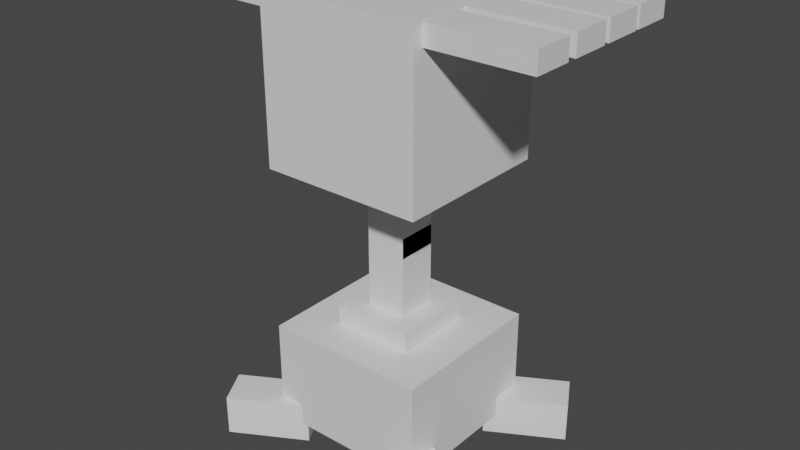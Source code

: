 # Source: lileep.blend  (saved by Blender 2.81.16; exported with 4.5.12 LTS)
import bpy
from mathutils import Matrix  # noqa: F401  (used for matrix-valued properties, if any)

bpy.ops.wm.read_factory_settings(use_empty=True)
scene = bpy.context.scene
scene.name = 'Scene'

# ---- collections
col_collection = bpy.data.collections.new('Collection'); scene.collection.children.link(col_collection)

# ---- materials (node trees are filled in below, after node groups)
mat_default_obj = bpy.data.materials.new('Default OBJ')
mat_default_obj.use_transparent_shadow = False

# ---- material node trees
mat_default_obj.use_nodes = True; mat_default_obj.node_tree.nodes.clear()
_N = mat_default_obj.node_tree.nodes; _L = mat_default_obj.node_tree.links
n0 = _N.new('ShaderNodeOutputMaterial'); n0.name = 'Material Output'; n0.location = (300, 300)
n1 = _N.new('ShaderNodeBsdfPrincipled'); n1.name = 'Principled BSDF'; n1.location = (10, 300)
n1.distribution = 'GGX'
n1.subsurface_method = 'BURLEY'
n1.inputs[3].default_value = 1.45
n1.inputs[27].default_value = (0.0, 0.0, 0.0, 1.0)
n1.inputs[28].default_value = 1.0
_L.new(n1.outputs[0], n0.inputs[0])
n0.is_active_output = True

# ---- world
world_world = bpy.data.worlds.new('World'); scene.world = world_world
world_world.use_nodes = True; world_world.node_tree.nodes.clear()
_N = world_world.node_tree.nodes; _L = world_world.node_tree.links
n0 = _N.new('ShaderNodeOutputWorld'); n0.name = 'World Output'; n0.location = (300, 300)
n1 = _N.new('ShaderNodeBackground'); n1.name = 'Background'; n1.location = (10, 300)
n1.inputs[0].default_value = (0.05088, 0.05088, 0.05088, 1.0)
_L.new(n1.outputs[0], n0.inputs[0])
n0.is_active_output = True
world_world.color = (0.05088, 0.05088, 0.05088)
world_world.use_sun_shadow = False
world_world.sun_shadow_jitter_overblur = 0.0

# ---- meshes
me_body2 = bpy.data.meshes.new('Body2')
me_body2.from_pydata([(0.125, -0.0625, -0.125), (-0.125, -0.0625, -0.125), (-0.125, 0.0625, -0.125), (0.125, 0.0625, -0.125), (-0.125, -0.0625, 0.125), (0.125, -0.0625, 0.125), (0.125, 0.0625, 0.125), (-0.125, 0.0625, 0.125)], [], [(0, 1, 2, 3), (4, 5, 6, 7), (3, 2, 7, 6), (5, 4, 1, 0), (5, 0, 3, 6), (1, 4, 7, 2)])
_uv = me_body2.uv_layers.new(name='UVMap')
_uv.uv.foreach_set('vector', [0.0625, 0.2812, 0.125, 0.2812, 0.125, 0.3438, 0.0625, 0.3438, 0.1875, 0.2812, 0.25, 0.2812, 0.25, 0.3438, 0.1875, 0.3438, 0.0625, 0.3438, 0.125, 0.3438, 0.125, 0.4688, 0.0625, 0.4688, 0.125, 0.3438, 0.1875, 0.3438, 0.1875, 0.4688, 0.125, 0.4688, 0.0, 0.2812, 0.0625, 0.2812, 0.0625, 0.3438, 0.0, 0.3438, 0.125, 0.2812, 0.1875, 0.2812, 0.1875, 0.3438, 0.125, 0.3438])
me_body2.materials.append(mat_default_obj)
me_body2.use_remesh_fix_poles = True
me_body2.use_remesh_preserve_attributes = False
me_body2.use_mirror_vertex_groups = False
me_body2.update()
me_root4 = bpy.data.meshes.new('root4')
me_root4.from_pydata([(0.1395, -0.0625, 0.007941), (-0.07736, -0.0625, -0.1164), (-0.07736, 0.0625, -0.1164), (0.1395, 0.0625, 0.007941), (-0.1395, -0.0625, -0.007941), (0.07736, -0.0625, 0.1164), (0.07736, 0.0625, 0.1164), (-0.1395, 0.0625, -0.007941)], [], [(0, 1, 2, 3), (4, 5, 6, 7), (3, 2, 7, 6), (5, 4, 1, 0), (5, 0, 3, 6), (1, 4, 7, 2)])
_uv = me_root4.uv_layers.new(name='UVMap')
_uv.uv.foreach_set('vector', [0.03125, 0.875, 0.09375, 0.875, 0.09375, 0.9375, 0.03125, 0.9375, 0.125, 0.875, 0.1875, 0.875, 0.1875, 0.9375, 0.125, 0.9375, 0.03125, 0.9375, 0.09375, 0.9375, 0.09375, 1.0, 0.03125, 1.0, 0.09375, 0.9375, 0.1562, 0.9375, 0.1562, 1.0, 0.09375, 1.0, 0.0, 0.875, 0.03125, 0.875, 0.03125, 0.9375, 0.0, 0.9375, 0.09375, 0.875, 0.125, 0.875, 0.125, 0.9375, 0.09375, 0.9375])
me_root4.materials.append(mat_default_obj)
me_root4.use_remesh_fix_poles = True
me_root4.use_remesh_preserve_attributes = False
me_root4.use_mirror_vertex_groups = False
me_root4.update()
me_root2 = bpy.data.meshes.new('root2')
me_root2.from_pydata([(0.07736, -0.0625, -0.1164), (-0.1395, -0.0625, 0.00794), (-0.1395, 0.0625, 0.00794), (0.07736, 0.0625, -0.1164), (-0.07737, -0.0625, 0.1164), (0.1395, -0.0625, -0.00794), (0.1395, 0.0625, -0.00794), (-0.07737, 0.0625, 0.1164)], [], [(0, 1, 2, 3), (4, 5, 6, 7), (3, 2, 7, 6), (5, 4, 1, 0), (5, 0, 3, 6), (1, 4, 7, 2)])
_uv = me_root2.uv_layers.new(name='UVMap')
_uv.uv.foreach_set('vector', [0.03125, 0.875, 0.09375, 0.875, 0.09375, 0.9375, 0.03125, 0.9375, 0.125, 0.875, 0.1875, 0.875, 0.1875, 0.9375, 0.125, 0.9375, 0.03125, 0.9375, 0.09375, 0.9375, 0.09375, 1.0, 0.03125, 1.0, 0.09375, 0.9375, 0.1562, 0.9375, 0.1562, 1.0, 0.09375, 1.0, 0.0, 0.875, 0.03125, 0.875, 0.03125, 0.9375, 0.0, 0.9375, 0.09375, 0.875, 0.125, 0.875, 0.125, 0.9375, 0.09375, 0.9375])
me_root2.materials.append(mat_default_obj)
me_root2.use_remesh_fix_poles = True
me_root2.use_remesh_preserve_attributes = False
me_root2.use_mirror_vertex_groups = False
me_root2.update()
me_root3 = bpy.data.meshes.new('root3')
me_root3.from_pydata([(0.07737, -0.0625, -0.1164), (-0.1395, -0.0625, 0.00794), (-0.1395, 0.0625, 0.00794), (0.07737, 0.0625, -0.1164), (-0.07736, -0.0625, 0.1164), (0.1395, -0.0625, -0.00794), (0.1395, 0.0625, -0.00794), (-0.07736, 0.0625, 0.1164)], [], [(0, 1, 2, 3), (4, 5, 6, 7), (3, 2, 7, 6), (5, 4, 1, 0), (5, 0, 3, 6), (1, 4, 7, 2)])
_uv = me_root3.uv_layers.new(name='UVMap')
_uv.uv.foreach_set('vector', [0.03125, 0.875, 0.09375, 0.875, 0.09375, 0.9375, 0.03125, 0.9375, 0.125, 0.875, 0.1875, 0.875, 0.1875, 0.9375, 0.125, 0.9375, 0.03125, 0.9375, 0.09375, 0.9375, 0.09375, 1.0, 0.03125, 1.0, 0.09375, 0.9375, 0.1562, 0.9375, 0.1562, 1.0, 0.09375, 1.0, 0.0, 0.875, 0.03125, 0.875, 0.03125, 0.9375, 0.0, 0.9375, 0.09375, 0.875, 0.125, 0.875, 0.125, 0.9375, 0.09375, 0.9375])
me_root3.materials.append(mat_default_obj)
me_root3.use_remesh_fix_poles = True
me_root3.use_remesh_preserve_attributes = False
me_root3.use_mirror_vertex_groups = False
me_root3.update()
me_neck = bpy.data.meshes.new('neck')
me_neck.from_pydata([(0.0625, -0.125, -0.0625), (-0.0625, -0.125, -0.0625), (-0.0625, 0.125, -0.0625), (0.0625, 0.125, -0.0625), (-0.0625, -0.125, 0.0625), (0.0625, -0.125, 0.0625), (0.0625, 0.125, 0.0625), (-0.0625, 0.125, 0.0625)], [], [(0, 1, 2, 3), (4, 5, 6, 7), (3, 2, 7, 6), (5, 4, 1, 0), (5, 0, 3, 6), (1, 4, 7, 2)])
_uv = me_neck.uv_layers.new(name='UVMap')
_uv.uv.foreach_set('vector', [0.5312, 0.8125, 0.5625, 0.8125, 0.5625, 0.9375, 0.5312, 0.9375, 0.5938, 0.8125, 0.625, 0.8125, 0.625, 0.9375, 0.5938, 0.9375, 0.5312, 0.9375, 0.5625, 0.9375, 0.5625, 1.0, 0.5312, 1.0, 0.5625, 0.9375, 0.5938, 0.9375, 0.5938, 1.0, 0.5625, 1.0, 0.5, 0.8125, 0.5312, 0.8125, 0.5312, 0.9375, 0.5, 0.9375, 0.5625, 0.8125, 0.5938, 0.8125, 0.5938, 0.9375, 0.5625, 0.9375])
me_neck.materials.append(mat_default_obj)
me_neck.use_remesh_fix_poles = True
me_neck.use_remesh_preserve_attributes = False
me_neck.use_mirror_vertex_groups = False
me_neck.update()
me_neck2 = bpy.data.meshes.new('neck2')
me_neck2.from_pydata([(0.0625, -0.125, -0.0625), (-0.0625, -0.125, -0.0625), (-0.0625, 0.125, -0.0625), (0.0625, 0.125, -0.0625), (-0.0625, -0.125, 0.0625), (0.0625, -0.125, 0.0625), (0.0625, 0.125, 0.0625), (-0.0625, 0.125, 0.0625)], [], [(0, 1, 2, 3), (4, 5, 6, 7), (3, 2, 7, 6), (5, 4, 1, 0), (5, 0, 3, 6), (1, 4, 7, 2)])
_uv = me_neck2.uv_layers.new(name='UVMap')
_uv.uv.foreach_set('vector', [0.5312, 0.8125, 0.5625, 0.8125, 0.5625, 0.9375, 0.5312, 0.9375, 0.5938, 0.8125, 0.625, 0.8125, 0.625, 0.9375, 0.5938, 0.9375, 0.5312, 0.9375, 0.5625, 0.9375, 0.5625, 1.0, 0.5312, 1.0, 0.5625, 0.9375, 0.5938, 0.9375, 0.5938, 1.0, 0.5625, 1.0, 0.5, 0.8125, 0.5312, 0.8125, 0.5312, 0.9375, 0.5, 0.9375, 0.5625, 0.8125, 0.5938, 0.8125, 0.5938, 0.9375, 0.5625, 0.9375])
me_neck2.materials.append(mat_default_obj)
me_neck2.use_remesh_fix_poles = True
me_neck2.use_remesh_preserve_attributes = False
me_neck2.use_mirror_vertex_groups = False
me_neck2.update()
me_head = bpy.data.meshes.new('Head')
me_head.from_pydata([(0.25, 0.0, -0.25), (-0.25, 0.0, -0.25), (-0.25, 0.5, -0.25), (0.25, 0.5, -0.25), (-0.25, 0.0, 0.25), (0.25, 0.0, 0.25), (0.25, 0.5, 0.25), (-0.25, 0.5, 0.25)], [], [(0, 1, 2, 3), (4, 5, 6, 7), (3, 2, 7, 6), (5, 4, 1, 0), (5, 0, 3, 6), (1, 4, 7, 2)])
_uv = me_head.uv_layers.new(name='UVMap')
_uv.uv.foreach_set('vector', [0.625, 0.0, 0.75, 0.0, 0.75, 0.25, 0.625, 0.25, 0.875, 0.0, 1.0, 0.0, 1.0, 0.25, 0.875, 0.25, 0.625, 0.25, 0.75, 0.25, 0.75, 0.5, 0.625, 0.5, 0.75, 0.25, 0.875, 0.25, 0.875, 0.5, 0.75, 0.5, 0.5, 0.0, 0.625, 0.0, 0.625, 0.25, 0.5, 0.25, 0.75, 0.0, 0.875, 0.0, 0.875, 0.25, 0.75, 0.25])
me_head.materials.append(mat_default_obj)
me_head.use_remesh_fix_poles = True
me_head.use_remesh_preserve_attributes = False
me_head.use_mirror_vertex_groups = False
me_head.update()
me_tentacle2 = bpy.data.meshes.new('Tentacle2')
me_tentacle2.from_pydata([(0.1562, -0.03125, -0.0625), (-0.1562, -0.03125, -0.0625), (-0.1562, 0.03125, -0.0625), (0.1562, 0.03125, -0.0625), (-0.1562, -0.03125, 0.0625), (0.1562, -0.03125, 0.0625), (0.1562, 0.03125, 0.0625), (-0.1562, 0.03125, 0.0625)], [], [(0, 1, 2, 3), (4, 5, 6, 7), (3, 2, 7, 6), (5, 4, 1, 0), (5, 0, 3, 6), (1, 4, 7, 2)])
_uv = me_tentacle2.uv_layers.new(name='UVMap')
_uv.uv.foreach_set('vector', [0.2969, 0.1562, 0.375, 0.1562, 0.375, 0.1875, 0.2969, 0.1875, 0.4062, 0.1562, 0.4844, 0.1562, 0.4844, 0.1875, 0.4062, 0.1875, 0.2969, 0.1875, 0.375, 0.1875, 0.375, 0.25, 0.2969, 0.25, 0.375, 0.1875, 0.4531, 0.1875, 0.4531, 0.25, 0.375, 0.25, 0.2656, 0.1562, 0.2969, 0.1562, 0.2969, 0.1875, 0.2656, 0.1875, 0.375, 0.1562, 0.4062, 0.1562, 0.4062, 0.1875, 0.375, 0.1875])
me_tentacle2.materials.append(mat_default_obj)
me_tentacle2.use_remesh_fix_poles = True
me_tentacle2.use_remesh_preserve_attributes = False
me_tentacle2.use_mirror_vertex_groups = False
me_tentacle2.update()
me_tentacle3 = bpy.data.meshes.new('Tentacle3')
me_tentacle3.from_pydata([(0.1562, -0.03125, -0.0625), (-0.1562, -0.03125, -0.0625), (-0.1562, 0.03125, -0.0625), (0.1562, 0.03125, -0.0625), (-0.1562, -0.03125, 0.0625), (0.1562, -0.03125, 0.0625), (0.1562, 0.03125, 0.0625), (-0.1562, 0.03125, 0.0625)], [], [(0, 1, 2, 3), (4, 5, 6, 7), (3, 2, 7, 6), (5, 4, 1, 0), (5, 0, 3, 6), (1, 4, 7, 2)])
_uv = me_tentacle3.uv_layers.new(name='UVMap')
_uv.uv.foreach_set('vector', [0.2969, 0.1562, 0.375, 0.1562, 0.375, 0.1875, 0.2969, 0.1875, 0.4062, 0.1562, 0.4844, 0.1562, 0.4844, 0.1875, 0.4062, 0.1875, 0.2969, 0.1875, 0.375, 0.1875, 0.375, 0.25, 0.2969, 0.25, 0.375, 0.1875, 0.4531, 0.1875, 0.4531, 0.25, 0.375, 0.25, 0.2656, 0.1562, 0.2969, 0.1562, 0.2969, 0.1875, 0.2656, 0.1875, 0.375, 0.1562, 0.4062, 0.1562, 0.4062, 0.1875, 0.375, 0.1875])
me_tentacle3.materials.append(mat_default_obj)
me_tentacle3.use_remesh_fix_poles = True
me_tentacle3.use_remesh_preserve_attributes = False
me_tentacle3.use_mirror_vertex_groups = False
me_tentacle3.update()
me_tentacle4 = bpy.data.meshes.new('Tentacle4')
me_tentacle4.from_pydata([(0.1562, -0.03125, -0.0625), (-0.1562, -0.03125, -0.0625), (-0.1562, 0.03125, -0.0625), (0.1562, 0.03125, -0.0625), (-0.1562, -0.03125, 0.0625), (0.1562, -0.03125, 0.0625), (0.1562, 0.03125, 0.0625), (-0.1562, 0.03125, 0.0625)], [], [(0, 1, 2, 3), (4, 5, 6, 7), (3, 2, 7, 6), (5, 4, 1, 0), (5, 0, 3, 6), (1, 4, 7, 2)])
_uv = me_tentacle4.uv_layers.new(name='UVMap')
_uv.uv.foreach_set('vector', [0.2969, 0.1562, 0.375, 0.1562, 0.375, 0.1875, 0.2969, 0.1875, 0.4062, 0.1562, 0.4844, 0.1562, 0.4844, 0.1875, 0.4062, 0.1875, 0.2969, 0.1875, 0.375, 0.1875, 0.375, 0.25, 0.2969, 0.25, 0.375, 0.1875, 0.4531, 0.1875, 0.4531, 0.25, 0.375, 0.25, 0.2656, 0.1562, 0.2969, 0.1562, 0.2969, 0.1875, 0.2656, 0.1875, 0.375, 0.1562, 0.4062, 0.1562, 0.4062, 0.1875, 0.375, 0.1875])
me_tentacle4.materials.append(mat_default_obj)
me_tentacle4.use_remesh_fix_poles = True
me_tentacle4.use_remesh_preserve_attributes = False
me_tentacle4.use_mirror_vertex_groups = False
me_tentacle4.update()
me_tentacle1 = bpy.data.meshes.new('Tentacle1')
me_tentacle1.from_pydata([(0.1562, -0.03125, -0.0625), (-0.1562, -0.03125, -0.0625), (-0.1562, 0.03125, -0.0625), (0.1562, 0.03125, -0.0625), (-0.1562, -0.03125, 0.0625), (0.1562, -0.03125, 0.0625), (0.1562, 0.03125, 0.0625), (-0.1562, 0.03125, 0.0625)], [], [(0, 1, 2, 3), (4, 5, 6, 7), (3, 2, 7, 6), (5, 4, 1, 0), (5, 0, 3, 6), (1, 4, 7, 2)])
_uv = me_tentacle1.uv_layers.new(name='UVMap')
_uv.uv.foreach_set('vector', [0.2969, 0.1562, 0.375, 0.1562, 0.375, 0.1875, 0.2969, 0.1875, 0.4062, 0.1562, 0.4844, 0.1562, 0.4844, 0.1875, 0.4062, 0.1875, 0.2969, 0.1875, 0.375, 0.1875, 0.375, 0.25, 0.2969, 0.25, 0.375, 0.1875, 0.4531, 0.1875, 0.4531, 0.25, 0.375, 0.25, 0.2656, 0.1562, 0.2969, 0.1562, 0.2969, 0.1875, 0.2656, 0.1875, 0.375, 0.1562, 0.4062, 0.1562, 0.4062, 0.1875, 0.375, 0.1875])
me_tentacle1.materials.append(mat_default_obj)
me_tentacle1.use_remesh_fix_poles = True
me_tentacle1.use_remesh_preserve_attributes = False
me_tentacle1.use_mirror_vertex_groups = False
me_tentacle1.update()
me_tentacle5 = bpy.data.meshes.new('Tentacle5')
me_tentacle5.from_pydata([(0.1562, -0.03125, -0.0625), (-0.1562, -0.03125, -0.0625), (-0.1562, 0.03125, -0.0625), (0.1562, 0.03125, -0.0625), (-0.1562, -0.03125, 0.0625), (0.1562, -0.03125, 0.0625), (0.1562, 0.03125, 0.0625), (-0.1562, 0.03125, 0.0625)], [], [(0, 1, 2, 3), (4, 5, 6, 7), (3, 2, 7, 6), (5, 4, 1, 0), (5, 0, 3, 6), (1, 4, 7, 2)])
_uv = me_tentacle5.uv_layers.new(name='UVMap')
_uv.uv.foreach_set('vector', [0.375, 0.1562, 0.2969, 0.1562, 0.2969, 0.1875, 0.375, 0.1875, 0.4844, 0.1562, 0.4062, 0.1562, 0.4062, 0.1875, 0.4844, 0.1875, 0.375, 0.1875, 0.2969, 0.1875, 0.2969, 0.25, 0.375, 0.25, 0.4531, 0.1875, 0.375, 0.1875, 0.375, 0.25, 0.4531, 0.25, 0.4062, 0.1562, 0.375, 0.1562, 0.375, 0.1875, 0.4062, 0.1875, 0.2969, 0.1562, 0.2656, 0.1562, 0.2656, 0.1875, 0.2969, 0.1875])
me_tentacle5.materials.append(mat_default_obj)
me_tentacle5.use_remesh_fix_poles = True
me_tentacle5.use_remesh_preserve_attributes = False
me_tentacle5.use_mirror_vertex_groups = False
me_tentacle5.update()
me_tentacle6 = bpy.data.meshes.new('Tentacle6')
me_tentacle6.from_pydata([(0.1562, -0.03125, -0.0625), (-0.1562, -0.03125, -0.0625), (-0.1562, 0.03125, -0.0625), (0.1562, 0.03125, -0.0625), (-0.1562, -0.03125, 0.0625), (0.1562, -0.03125, 0.0625), (0.1562, 0.03125, 0.0625), (-0.1562, 0.03125, 0.0625)], [], [(0, 1, 2, 3), (4, 5, 6, 7), (3, 2, 7, 6), (5, 4, 1, 0), (5, 0, 3, 6), (1, 4, 7, 2)])
_uv = me_tentacle6.uv_layers.new(name='UVMap')
_uv.uv.foreach_set('vector', [0.375, 0.1562, 0.2969, 0.1562, 0.2969, 0.1875, 0.375, 0.1875, 0.4844, 0.1562, 0.4062, 0.1562, 0.4062, 0.1875, 0.4844, 0.1875, 0.375, 0.1875, 0.2969, 0.1875, 0.2969, 0.25, 0.375, 0.25, 0.4531, 0.1875, 0.375, 0.1875, 0.375, 0.25, 0.4531, 0.25, 0.4062, 0.1562, 0.375, 0.1562, 0.375, 0.1875, 0.4062, 0.1875, 0.2969, 0.1562, 0.2656, 0.1562, 0.2656, 0.1875, 0.2969, 0.1875])
me_tentacle6.materials.append(mat_default_obj)
me_tentacle6.use_remesh_fix_poles = True
me_tentacle6.use_remesh_preserve_attributes = False
me_tentacle6.use_mirror_vertex_groups = False
me_tentacle6.update()
me_tentacle7 = bpy.data.meshes.new('Tentacle7')
me_tentacle7.from_pydata([(0.1562, -0.03125, -0.0625), (-0.1562, -0.03125, -0.0625), (-0.1562, 0.03125, -0.0625), (0.1562, 0.03125, -0.0625), (-0.1562, -0.03125, 0.0625), (0.1562, -0.03125, 0.0625), (0.1562, 0.03125, 0.0625), (-0.1562, 0.03125, 0.0625)], [], [(0, 1, 2, 3), (4, 5, 6, 7), (3, 2, 7, 6), (5, 4, 1, 0), (5, 0, 3, 6), (1, 4, 7, 2)])
_uv = me_tentacle7.uv_layers.new(name='UVMap')
_uv.uv.foreach_set('vector', [0.375, 0.1562, 0.2969, 0.1562, 0.2969, 0.1875, 0.375, 0.1875, 0.4844, 0.1562, 0.4062, 0.1562, 0.4062, 0.1875, 0.4844, 0.1875, 0.375, 0.1875, 0.2969, 0.1875, 0.2969, 0.25, 0.375, 0.25, 0.4531, 0.1875, 0.375, 0.1875, 0.375, 0.25, 0.4531, 0.25, 0.4062, 0.1562, 0.375, 0.1562, 0.375, 0.1875, 0.4062, 0.1875, 0.2969, 0.1562, 0.2656, 0.1562, 0.2656, 0.1875, 0.2969, 0.1875])
me_tentacle7.materials.append(mat_default_obj)
me_tentacle7.use_remesh_fix_poles = True
me_tentacle7.use_remesh_preserve_attributes = False
me_tentacle7.use_mirror_vertex_groups = False
me_tentacle7.update()
me_tentacle8 = bpy.data.meshes.new('Tentacle8')
me_tentacle8.from_pydata([(0.1562, -0.03125, -0.0625), (-0.1562, -0.03125, -0.0625), (-0.1562, 0.03125, -0.0625), (0.1562, 0.03125, -0.0625), (-0.1562, -0.03125, 0.0625), (0.1562, -0.03125, 0.0625), (0.1562, 0.03125, 0.0625), (-0.1562, 0.03125, 0.0625)], [], [(0, 1, 2, 3), (4, 5, 6, 7), (3, 2, 7, 6), (5, 4, 1, 0), (5, 0, 3, 6), (1, 4, 7, 2)])
_uv = me_tentacle8.uv_layers.new(name='UVMap')
_uv.uv.foreach_set('vector', [0.375, 0.1562, 0.2969, 0.1562, 0.2969, 0.1875, 0.375, 0.1875, 0.4844, 0.1562, 0.4062, 0.1562, 0.4062, 0.1875, 0.4844, 0.1875, 0.375, 0.1875, 0.2969, 0.1875, 0.2969, 0.25, 0.375, 0.25, 0.4531, 0.1875, 0.375, 0.1875, 0.375, 0.25, 0.4531, 0.25, 0.4062, 0.1562, 0.375, 0.1562, 0.375, 0.1875, 0.4062, 0.1875, 0.2969, 0.1562, 0.2656, 0.1562, 0.2656, 0.1875, 0.2969, 0.1875])
me_tentacle8.materials.append(mat_default_obj)
me_tentacle8.use_remesh_fix_poles = True
me_tentacle8.use_remesh_preserve_attributes = False
me_tentacle8.use_mirror_vertex_groups = False
me_tentacle8.update()
me_root1 = bpy.data.meshes.new('root1')
me_root1.from_pydata([(0.1395, -0.0625, 0.007941), (-0.07736, -0.0625, -0.1164), (-0.07736, 0.0625, -0.1164), (0.1395, 0.0625, 0.007941), (-0.1395, -0.0625, -0.007941), (0.07736, -0.0625, 0.1164), (0.07736, 0.0625, 0.1164), (-0.1395, 0.0625, -0.007941)], [], [(0, 1, 2, 3), (4, 5, 6, 7), (3, 2, 7, 6), (5, 4, 1, 0), (5, 0, 3, 6), (1, 4, 7, 2)])
_uv = me_root1.uv_layers.new(name='UVMap')
_uv.uv.foreach_set('vector', [0.03125, 0.875, 0.09375, 0.875, 0.09375, 0.9375, 0.03125, 0.9375, 0.125, 0.875, 0.1875, 0.875, 0.1875, 0.9375, 0.125, 0.9375, 0.03125, 0.9375, 0.09375, 0.9375, 0.09375, 1.0, 0.03125, 1.0, 0.09375, 0.9375, 0.1562, 0.9375, 0.1562, 1.0, 0.09375, 1.0, 0.0, 0.875, 0.03125, 0.875, 0.03125, 0.9375, 0.0, 0.9375, 0.09375, 0.875, 0.125, 0.875, 0.125, 0.9375, 0.09375, 0.9375])
me_root1.materials.append(mat_default_obj)
me_root1.use_remesh_fix_poles = True
me_root1.use_remesh_preserve_attributes = False
me_root1.use_mirror_vertex_groups = False
me_root1.update()
me_body = bpy.data.meshes.new('Body')
me_body.from_pydata([(0.25, -0.1562, -0.25), (-0.25, -0.1562, -0.25), (-0.25, 0.1562, -0.25), (0.25, 0.1562, -0.25), (-0.25, -0.1562, 0.25), (0.25, -0.1562, 0.25), (0.25, 0.1562, 0.25), (-0.25, 0.1562, 0.25)], [], [(0, 1, 2, 3), (4, 5, 6, 7), (3, 2, 7, 6), (5, 4, 1, 0), (5, 0, 3, 6), (1, 4, 7, 2)])
_uv = me_body.uv_layers.new(name='UVMap')
_uv.uv.foreach_set('vector', [0.125, 0.4688, 0.25, 0.4688, 0.25, 0.625, 0.125, 0.625, 0.375, 0.4688, 0.5, 0.4688, 0.5, 0.625, 0.375, 0.625, 0.125, 0.625, 0.25, 0.625, 0.25, 0.875, 0.125, 0.875, 0.25, 0.625, 0.375, 0.625, 0.375, 0.875, 0.25, 0.875, 0.0, 0.4688, 0.125, 0.4688, 0.125, 0.625, 0.0, 0.625, 0.25, 0.4688, 0.375, 0.4688, 0.375, 0.625, 0.25, 0.625])
me_body.materials.append(mat_default_obj)
me_body.use_remesh_fix_poles = True
me_body.use_remesh_preserve_attributes = False
me_body.use_mirror_vertex_groups = False
me_body.update()

# ---- objects
ob_body2 = bpy.data.objects.new('Body2', me_body2)
ob_root4 = bpy.data.objects.new('root4', me_root4)
ob_root2 = bpy.data.objects.new('root2', me_root2)
ob_root3 = bpy.data.objects.new('root3', me_root3)
ob_neck = bpy.data.objects.new('neck', me_neck)
ob_neck2 = bpy.data.objects.new('neck2', me_neck2)
ob_head = bpy.data.objects.new('Head', me_head)
ob_tentacle2 = bpy.data.objects.new('Tentacle2', me_tentacle2)
ob_tentacle3 = bpy.data.objects.new('Tentacle3', me_tentacle3)
ob_tentacle4 = bpy.data.objects.new('Tentacle4', me_tentacle4)
ob_tentacle1 = bpy.data.objects.new('Tentacle1', me_tentacle1)
ob_tentacle5 = bpy.data.objects.new('Tentacle5', me_tentacle5)
ob_tentacle6 = bpy.data.objects.new('Tentacle6', me_tentacle6)
ob_tentacle7 = bpy.data.objects.new('Tentacle7', me_tentacle7)
ob_tentacle8 = bpy.data.objects.new('Tentacle8', me_tentacle8)
ob_root1 = bpy.data.objects.new('root1', me_root1)
ob_body = bpy.data.objects.new('Body', me_body)

# ---- transforms, parenting, visibility, modifiers, constraints
ob_body2.parent = ob_body
ob_body2.matrix_parent_inverse = Matrix(((1.0, 0.0, 0.0, -0.0), (0.0, -1.629e-07, 1.0, -0.2254), (0.0, -1.0, -1.629e-07, 0.0625), (-0.0, 0.0, -0.0, 1.0)))
ob_body2.location = (0.0, 0.0625, 0.3817)
ob_body2.rotation_euler = (1.571, -0.0, 0.0)
ob_body2.lineart.crease_threshold = 0.0
ob_root4.parent = ob_body
ob_root4.matrix_parent_inverse = Matrix(((1.0, 0.0, 0.0, -0.0), (0.0, -1.629e-07, 1.0, -0.2254), (0.0, -1.0, -1.629e-07, 0.0625), (-0.0, 0.0, -0.0, 1.0)))
ob_root4.location = (0.2959, -0.1872, 0.06918)
ob_root4.rotation_euler = (1.571, -0.0, 0.0)
ob_root4.lineart.crease_threshold = 0.0
ob_root2.parent = ob_body
ob_root2.matrix_parent_inverse = Matrix(((1.0, 0.0, 0.0, -0.0), (0.0, -1.629e-07, 1.0, -0.2254), (0.0, -1.0, -1.629e-07, 0.0625), (-0.0, 0.0, -0.0, 1.0)))
ob_root2.location = (-0.2959, -0.1872, 0.06918)
ob_root2.rotation_euler = (1.571, -0.0, 0.0)
ob_root2.lineart.crease_threshold = 0.0
ob_root3.parent = ob_body
ob_root3.matrix_parent_inverse = Matrix(((1.0, 0.0, 0.0, -0.0), (0.0, -1.629e-07, 1.0, -0.2254), (0.0, -1.0, -1.629e-07, 0.0625), (-0.0, 0.0, -0.0, 1.0)))
ob_root3.location = (0.2959, 0.3122, 0.06918)
ob_root3.rotation_euler = (1.571, -0.0, 0.0)
ob_root3.lineart.crease_threshold = 0.0
ob_neck.parent = ob_body2
ob_neck.matrix_parent_inverse = Matrix(((1.0, 0.0, 0.0, -0.0), (0.0, -1.629e-07, 1.0, -0.3817), (0.0, -1.0, -1.629e-07, 0.0625), (-0.0, 0.0, -0.0, 1.0)))
ob_neck.location = (0.0, 0.0625, 0.5692)
ob_neck.rotation_euler = (1.571, -0.0, 0.0)
ob_neck.lineart.crease_threshold = 0.0
ob_neck2.parent = ob_neck
ob_neck2.matrix_parent_inverse = Matrix(((1.0, 0.0, 0.0, -0.0), (0.0, -1.629e-07, 1.0, -0.5692), (0.0, -1.0, -1.629e-07, 0.0625), (-0.0, 0.0, -0.0, 1.0)))
ob_neck2.location = (0.0, 0.0625, 0.7567)
ob_neck2.rotation_euler = (1.571, -0.0, 0.0)
ob_neck2.lineart.crease_threshold = 0.0
ob_head.parent = ob_neck2
ob_head.matrix_parent_inverse = Matrix(((1.0, 0.0, 0.0, -0.0), (0.0, -1.629e-07, 1.0, -0.7567), (0.0, -1.0, -1.629e-07, 0.0625), (-0.0, 0.0, -0.0, 1.0)))
ob_head.location = (0.0, 0.0625, 0.8817)
ob_head.rotation_euler = (1.571, -0.0, 0.0)
ob_head.lineart.crease_threshold = 0.0
ob_tentacle2.parent = ob_head
ob_tentacle2.matrix_parent_inverse = Matrix(((1.0, 0.0, 0.0, -0.0), (0.0, -1.629e-07, 1.0, -0.8817), (0.0, -1.0, -1.629e-07, 0.0625), (-0.0, 0.0, -0.0, 1.0)))
ob_tentacle2.location = (-0.4062, 0.2031, 1.35)
ob_tentacle2.rotation_euler = (1.571, -0.0, 0.0)
ob_tentacle2.lineart.crease_threshold = 0.0
ob_tentacle3.parent = ob_head
ob_tentacle3.matrix_parent_inverse = Matrix(((1.0, 0.0, 0.0, -0.0), (0.0, -1.629e-07, 1.0, -0.8817), (0.0, -1.0, -1.629e-07, 0.0625), (-0.0, 0.0, -0.0, 1.0)))
ob_tentacle3.location = (-0.4062, 0.0625, 1.35)
ob_tentacle3.rotation_euler = (1.571, -0.0, 0.0)
ob_tentacle3.lineart.crease_threshold = 0.0
ob_tentacle4.parent = ob_head
ob_tentacle4.matrix_parent_inverse = Matrix(((1.0, 0.0, 0.0, -0.0), (0.0, -1.629e-07, 1.0, -0.8817), (0.0, -1.0, -1.629e-07, 0.0625), (-0.0, 0.0, -0.0, 1.0)))
ob_tentacle4.location = (-0.4062, -0.09375, 1.35)
ob_tentacle4.rotation_euler = (1.571, -0.0, 0.0)
ob_tentacle4.lineart.crease_threshold = 0.0
ob_tentacle1.parent = ob_head
ob_tentacle1.matrix_parent_inverse = Matrix(((1.0, 0.0, 0.0, -0.0), (0.0, -1.629e-07, 1.0, -0.8817), (0.0, -1.0, -1.629e-07, 0.0625), (-0.0, 0.0, -0.0, 1.0)))
ob_tentacle1.location = (-0.4062, 0.3438, 1.35)
ob_tentacle1.rotation_euler = (1.571, -0.0, 0.0)
ob_tentacle1.lineart.crease_threshold = 0.0
ob_tentacle5.parent = ob_head
ob_tentacle5.matrix_parent_inverse = Matrix(((1.0, 0.0, 0.0, -0.0), (0.0, -1.629e-07, 1.0, -0.8817), (0.0, -1.0, -1.629e-07, 0.0625), (-0.0, 0.0, -0.0, 1.0)))
ob_tentacle5.location = (0.4062, 0.3438, 1.35)
ob_tentacle5.rotation_euler = (1.571, -0.0, 0.0)
ob_tentacle5.lineart.crease_threshold = 0.0
ob_tentacle6.parent = ob_head
ob_tentacle6.matrix_parent_inverse = Matrix(((1.0, 0.0, 0.0, -0.0), (0.0, -1.629e-07, 1.0, -0.8817), (0.0, -1.0, -1.629e-07, 0.0625), (-0.0, 0.0, -0.0, 1.0)))
ob_tentacle6.location = (0.4062, 0.2063, 1.35)
ob_tentacle6.rotation_euler = (1.571, -0.0, 0.0)
ob_tentacle6.lineart.crease_threshold = 0.0
ob_tentacle7.parent = ob_head
ob_tentacle7.matrix_parent_inverse = Matrix(((1.0, 0.0, 0.0, -0.0), (0.0, -1.629e-07, 1.0, -0.8817), (0.0, -1.0, -1.629e-07, 0.0625), (-0.0, 0.0, -0.0, 1.0)))
ob_tentacle7.location = (0.4062, 0.0625, 1.35)
ob_tentacle7.rotation_euler = (1.571, -0.0, 0.0)
ob_tentacle7.lineart.crease_threshold = 0.0
ob_tentacle8.parent = ob_head
ob_tentacle8.matrix_parent_inverse = Matrix(((1.0, 0.0, 0.0, -0.0), (0.0, -1.629e-07, 1.0, -0.8817), (0.0, -1.0, -1.629e-07, 0.0625), (-0.0, 0.0, -0.0, 1.0)))
ob_tentacle8.location = (0.4062, -0.09375, 1.35)
ob_tentacle8.rotation_euler = (1.571, -0.0, 0.0)
ob_tentacle8.lineart.crease_threshold = 0.0
ob_root1.parent = ob_body
ob_root1.matrix_parent_inverse = Matrix(((1.0, 0.0, 0.0, -0.0), (0.0, -1.629e-07, 1.0, -0.2254), (0.0, -1.0, -1.629e-07, 0.0625), (-0.0, 0.0, -0.0, 1.0)))
ob_root1.location = (-0.2959, 0.3122, 0.06918)
ob_root1.rotation_euler = (1.571, -0.0, 0.0)
ob_root1.lineart.crease_threshold = 0.0
ob_body.location = (0.0, 0.0625, 0.2254)
ob_body.rotation_euler = (1.571, -0.0, 0.0)
ob_body.lineart.crease_threshold = 0.0

# ---- collection membership
col_collection.objects.link(ob_body2)
col_collection.objects.link(ob_root4)
col_collection.objects.link(ob_root2)
col_collection.objects.link(ob_root3)
col_collection.objects.link(ob_neck)
col_collection.objects.link(ob_neck2)
col_collection.objects.link(ob_head)
col_collection.objects.link(ob_tentacle2)
col_collection.objects.link(ob_tentacle3)
col_collection.objects.link(ob_tentacle4)
col_collection.objects.link(ob_tentacle1)
col_collection.objects.link(ob_tentacle5)
col_collection.objects.link(ob_tentacle6)
col_collection.objects.link(ob_tentacle7)
col_collection.objects.link(ob_tentacle8)
col_collection.objects.link(ob_root1)
col_collection.objects.link(ob_body)

# ---- scene / render settings (as saved in the file)
scene.frame_start = 1; scene.frame_end = 250; scene.frame_set(1)
scene.render.engine = 'BLENDER_EEVEE_NEXT'
scene.cycles.use_denoising = False
scene.cycles.samples = 128
scene.cycles.sampling_pattern = 'TABULATED_SOBOL'
scene.cycles.use_adaptive_sampling = False
scene.cycles.use_light_tree = False
scene.view_settings.view_transform = 'Filmic'
bpy.context.view_layer.update()

# ---- added for rendering (the .blend has no active camera and no usable light): camera, sun
cam_auto = bpy.data.cameras.new('AutoCamera')
cam_auto.lens = 50.0
cam_auto.sensor_width = 36.0
cam_auto.clip_end = 1000.0
ob_auto_camera = bpy.data.objects.new('AutoCamera', cam_auto)
scene.collection.objects.link(ob_auto_camera)
ob_auto_camera.location = (1.77783, -2.0709, 2.11645)
ob_auto_camera.rotation_euler = (1.09748, -7.21219e-08, 0.694738)
scene.camera = ob_auto_camera
light_auto_sun = bpy.data.lights.new('AutoSun', 'SUN')
light_auto_sun.energy = 3.0
light_auto_sun.angle = 0.0523599
ob_auto_sun = bpy.data.objects.new('AutoSun', light_auto_sun)
scene.collection.objects.link(ob_auto_sun)
ob_auto_sun.rotation_euler = (0.872665, 0.174533, 0.523599)
bpy.context.view_layer.update()
